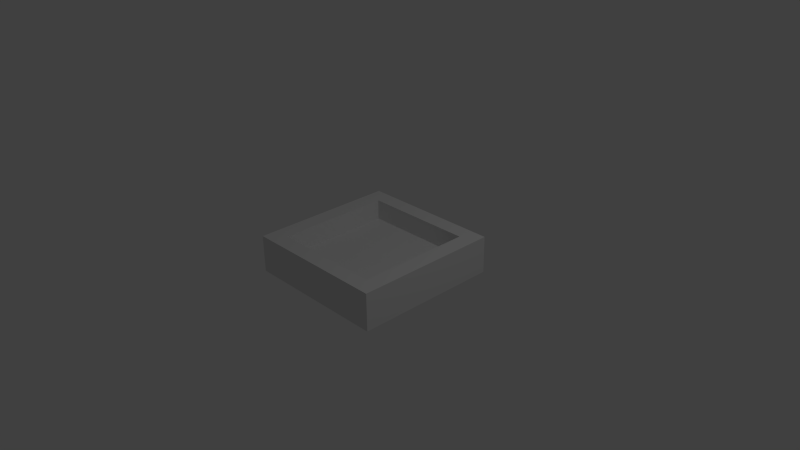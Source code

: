 # Source: treedirt.blend  (saved by Blender 2.65.0; exported with 4.5.12 LTS)
import bpy
from mathutils import Matrix  # noqa: F401  (used for matrix-valued properties, if any)

bpy.ops.wm.read_factory_settings(use_empty=True)
scene = bpy.context.scene
scene.name = 'Scene'

# ---- collections
col_collection_1 = bpy.data.collections.new('Collection 1'); scene.collection.children.link(col_collection_1)

# ---- materials (node trees are filled in below, after node groups)
mat_material = bpy.data.materials.new('Material')
mat_material.alpha_threshold = 0.0
mat_material.use_transparent_shadow = False
mat_material.roughness = 0.5
mat_material.line_color = (0.0, 0.0, 0.0, 1.0)

# ---- material node trees

# ---- world
world_world = bpy.data.worlds.new('World'); scene.world = world_world
world_world.color = (0.05088, 0.05088, 0.05088)
world_world.use_sun_shadow = False
world_world.sun_shadow_jitter_overblur = 0.0
world_world.cycles.sampling_method = 'MANUAL'
world_world.cycles.sample_map_resolution = 256

# ---- cameras
cam_camera = bpy.data.cameras.new('Camera')
cam_camera.clip_end = 100.0
cam_camera.lens = 35.0
cam_camera.sensor_width = 32.0
cam_camera.sensor_height = 18.0
cam_camera.ortho_scale = 7.314
cam_camera.dof.focus_distance = 0.0
cam_camera.dof.aperture_fstop = 128.0

# ---- lights
light_lamp = bpy.data.lights.new('Lamp', 'POINT')
light_lamp.transmission_factor = 0.0
light_lamp.cutoff_distance = 30.0
light_lamp.energy = 100.0
light_lamp.shadow_buffer_clip_start = 1.001
light_lamp.shadow_soft_size = 0.1
light_lamp.shadow_maximum_resolution = 0.006
light_lamp.use_absolute_resolution = True
light_lamp.cycles.use_multiple_importance_sampling = False

# ---- meshes
me_cube = bpy.data.meshes.new('Cube')
me_cube.from_pydata([(1.0, 1.0, -1.0), (1.0, -1.0, -1.0), (-1.0, -1.0, -1.0), (-1.0, 1.0, -1.0), (1.0, 1.0, 1.0), (1.0, -1.0, 1.0), (-1.0, -1.0, 1.0), (-1.0, 1.0, 1.0), (1.0, -0.7872, -1.0), (-1.0, -0.7872, -1.0), (1.0, -0.7872, 1.0), (-1.0, -0.7872, 1.0), (-0.7692, 1.0, -1.0), (-0.7692, -1.0, -1.0), (-0.7692, 1.0, 1.0), (-0.7692, -1.0, 1.0), (0.7692, 1.0, -1.0), (0.7692, -1.0, 1.0), (0.7692, -1.0, -1.0), (0.7692, 1.0, 1.0), (1.0, 0.7801, 1.0), (1.0, 0.7801, -1.0), (-1.0, 0.7801, 1.0), (-1.0, 0.7801, -1.0), (-0.7692, -0.7872, -1.0), (-0.7692, -0.7872, 1.0), (-0.7692, 0.7801, -1.0), (-0.7692, 0.7801, 1.0), (-0.7442, -0.7618, -0.02742), (-0.7442, 0.7546, -0.02742), (0.7442, 0.7546, -0.02742), (0.7442, -0.7618, -0.02742), (0.7692, 0.7801, 1.0), (0.7692, -0.7872, -1.0), (0.7692, 0.7801, -1.0), (0.7692, -0.7872, 1.0)], [], [(24, 13, 2, 9), (25, 11, 6, 15), (8, 10, 5, 1), (13, 15, 6, 2), (23, 22, 7, 3), (14, 12, 3, 7), (26, 24, 9, 23), (27, 22, 11, 25), (21, 20, 10, 8), (2, 6, 11, 9), (25, 35, 31, 28), (35, 25, 15, 17), (12, 26, 23, 3), (0, 4, 20, 21), (14, 7, 22, 27), (33, 18, 13, 24), (9, 11, 22, 23), (16, 34, 26, 12), (18, 17, 15, 13), (19, 14, 27, 32), (34, 33, 24, 26), (19, 16, 12, 14), (4, 0, 16, 19), (27, 25, 28, 29), (0, 21, 34, 16), (10, 35, 17, 5), (30, 29, 28, 31), (8, 1, 18, 33), (20, 32, 35, 10), (21, 8, 33, 34), (1, 5, 17, 18), (4, 19, 32, 20), (35, 32, 30, 31), (32, 27, 29, 30)])
me_cube.materials.append(mat_material)
me_cube.use_remesh_preserve_volume = False
me_cube.use_remesh_preserve_attributes = False
me_cube.use_mirror_vertex_groups = False
me_cube.update()

# ---- objects
ob_cube = bpy.data.objects.new('Cube', me_cube)
ob_lamp = bpy.data.objects.new('Lamp', light_lamp)
ob_camera = bpy.data.objects.new('Camera', cam_camera)

# ---- transforms, parenting, visibility, modifiers, constraints
ob_cube.location = (0.0, 0.0, 0.0)
ob_cube.scale = (1.0, 1.0, 0.2537)
ob_cube.lock_rotations_4d = False
ob_cube.empty_display_type = 'ARROWS'
ob_cube.lineart.crease_threshold = 0.0
ob_lamp.location = (4.076, 1.005, 5.904)
ob_lamp.rotation_euler = (0.6503, 0.05522, 1.866)
ob_lamp.lock_rotations_4d = False
ob_lamp.empty_display_type = 'ARROWS'
ob_lamp.color = (0.0, 0.0, 0.0, 0.0)
ob_lamp.lineart.crease_threshold = 0.0
ob_camera.location = (7.481, -6.508, 5.344)
ob_camera.rotation_euler = (1.109, 0.01082, 0.8149)
ob_camera.lock_rotations_4d = False
ob_camera.empty_display_type = 'ARROWS'
ob_camera.color = (0.0, 0.0, 0.0, 0.0)
ob_camera.display_type = 'WIRE'
ob_camera.lineart.crease_threshold = 0.0

# ---- collection membership
col_collection_1.objects.link(ob_cube)
col_collection_1.objects.link(ob_lamp)
col_collection_1.objects.link(ob_camera)

# ---- scene / render settings (as saved in the file)
scene.camera = ob_camera
scene.frame_start = 1; scene.frame_end = 250; scene.frame_set(1)
scene.render.engine = 'BLENDER_EEVEE_NEXT'
scene.render.image_settings.color_mode = 'RGB'
scene.render.image_settings.compression = 90
scene.render.resolution_percentage = 50
scene.render.dither_intensity = 0.0
scene.render.bake_margin = 2
scene.render.bake_bias = 0.0
scene.cycles.use_denoising = False
scene.cycles.samples = 10
scene.cycles.sampling_pattern = 'TABULATED_SOBOL'
scene.cycles.light_sampling_threshold = 0.0
scene.cycles.use_adaptive_sampling = False
scene.cycles.use_light_tree = False
scene.cycles.blur_glossy = 0.0
scene.cycles.volume_bounces = 1
scene.cycles.pixel_filter_type = 'GAUSSIAN'
scene.cycles.sample_clamp_indirect = 0.0
scene.view_settings.view_transform = 'Standard'
bpy.context.view_layer.update()
